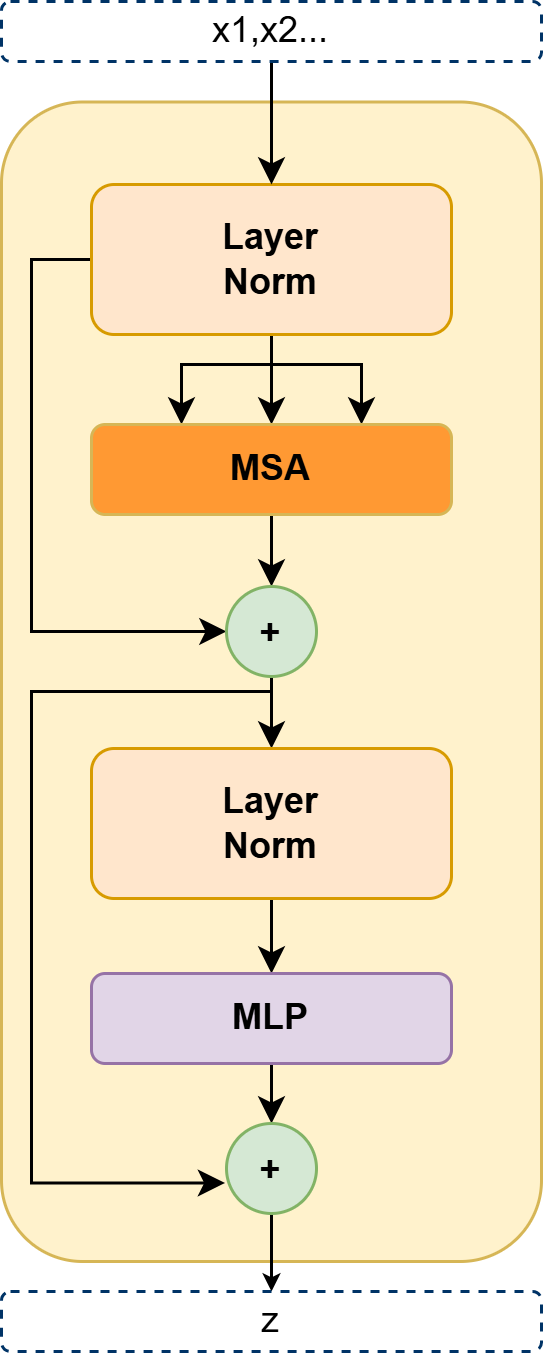

The diagram above was exported from draw.io. Its source (the exported page's mxGraphModel, read from the mxfile embedded in the PNG):
<mxGraphModel dx="1414" dy="849" grid="1" gridSize="10" guides="1" tooltips="1" connect="1" arrows="1" fold="1" page="1" pageScale="1" pageWidth="827" pageHeight="1169" math="0" shadow="0">
  <root>
    <mxCell id="0" />
    <mxCell id="1" parent="0" />
    <mxCell id="BYJDS6h4qwsYbGJhvaMh-1" parent="1" style="rounded=1;whiteSpace=wrap;html=1;roundedPerimeter=1;fillColor=#fff2cc;strokeColor=#d6b656;" value="" vertex="1">
      <mxGeometry height="386.5" width="180" x="40" y="73.5" as="geometry" />
    </mxCell>
    <mxCell id="BYJDS6h4qwsYbGJhvaMh-2" edge="1" parent="1" source="BYJDS6h4qwsYbGJhvaMh-6" style="edgeStyle=orthogonalEdgeStyle;rounded=0;orthogonalLoop=1;jettySize=auto;html=1;exitX=0.5;exitY=1;exitDx=0;exitDy=0;entryX=0.5;entryY=0;entryDx=0;entryDy=0;defaultLabelBackgroundColor=page;labelPadding=0 4;" target="BYJDS6h4qwsYbGJhvaMh-8">
      <mxGeometry relative="1" as="geometry" />
    </mxCell>
    <mxCell id="BYJDS6h4qwsYbGJhvaMh-3" edge="1" parent="1" style="edgeStyle=orthogonalEdgeStyle;rounded=0;orthogonalLoop=1;jettySize=auto;html=1;entryX=0.75;entryY=0;entryDx=0;entryDy=0;defaultLabelBackgroundColor=page;labelPadding=0 4;" target="BYJDS6h4qwsYbGJhvaMh-8">
      <mxGeometry relative="1" x="0.4" as="geometry">
        <mxPoint x="130" y="161" as="sourcePoint" />
      </mxGeometry>
    </mxCell>
    <mxCell id="BYJDS6h4qwsYbGJhvaMh-4" edge="1" parent="1" style="edgeStyle=orthogonalEdgeStyle;rounded=0;orthogonalLoop=1;jettySize=auto;html=1;entryX=0.25;entryY=0;entryDx=0;entryDy=0;defaultLabelBackgroundColor=page;labelPadding=0 4;" target="BYJDS6h4qwsYbGJhvaMh-8">
      <mxGeometry relative="1" x="0.4" as="geometry">
        <mxPoint x="130" y="161" as="sourcePoint" />
      </mxGeometry>
    </mxCell>
    <mxCell id="BYJDS6h4qwsYbGJhvaMh-5" edge="1" parent="1" source="BYJDS6h4qwsYbGJhvaMh-6" style="edgeStyle=orthogonalEdgeStyle;rounded=0;orthogonalLoop=1;jettySize=auto;html=1;exitX=0;exitY=0.5;exitDx=0;exitDy=0;entryX=0;entryY=0.5;entryDx=0;entryDy=0;defaultLabelBackgroundColor=page;labelPadding=0 4;" target="BYJDS6h4qwsYbGJhvaMh-10">
      <mxGeometry relative="1" as="geometry" />
    </mxCell>
    <mxCell id="BYJDS6h4qwsYbGJhvaMh-6" parent="1" style="rounded=1;whiteSpace=wrap;html=1;roundedPerimeter=1;fillColor=#ffe6cc;strokeColor=#d79b00;fontStyle=1" value="Layer&lt;br&gt;Norm" vertex="1">
      <mxGeometry height="50" width="120" x="70" y="101" as="geometry" />
    </mxCell>
    <mxCell id="BYJDS6h4qwsYbGJhvaMh-7" edge="1" parent="1" source="BYJDS6h4qwsYbGJhvaMh-8" style="edgeStyle=orthogonalEdgeStyle;rounded=0;orthogonalLoop=1;jettySize=auto;html=1;exitX=0.5;exitY=1;exitDx=0;exitDy=0;entryX=0.5;entryY=0;entryDx=0;entryDy=0;defaultLabelBackgroundColor=page;labelPadding=0 4;" target="BYJDS6h4qwsYbGJhvaMh-10">
      <mxGeometry relative="1" as="geometry" />
    </mxCell>
    <mxCell id="BYJDS6h4qwsYbGJhvaMh-8" parent="1" style="rounded=1;whiteSpace=wrap;html=1;roundedPerimeter=1;fillColor=#FF9933;strokeColor=#d6b656;fontStyle=1" value="MSA" vertex="1">
      <mxGeometry height="30" width="120" x="70" y="181" as="geometry" />
    </mxCell>
    <mxCell id="BYJDS6h4qwsYbGJhvaMh-9" edge="1" parent="1" source="BYJDS6h4qwsYbGJhvaMh-10" style="edgeStyle=orthogonalEdgeStyle;rounded=0;orthogonalLoop=1;jettySize=auto;html=1;exitX=0.5;exitY=1;exitDx=0;exitDy=0;entryX=0.5;entryY=0;entryDx=0;entryDy=0;defaultLabelBackgroundColor=page;labelPadding=0 4;" target="BYJDS6h4qwsYbGJhvaMh-12">
      <mxGeometry relative="1" as="geometry" />
    </mxCell>
    <mxCell id="BYJDS6h4qwsYbGJhvaMh-10" parent="1" style="ellipse;whiteSpace=wrap;html=1;shapeInside=1;aspect=fixed;fillColor=#d5e8d4;strokeColor=#82b366;fontStyle=1" value="+" vertex="1">
      <mxGeometry height="30" width="30" x="115" y="235" as="geometry" />
    </mxCell>
    <mxCell id="BYJDS6h4qwsYbGJhvaMh-11" edge="1" parent="1" source="BYJDS6h4qwsYbGJhvaMh-12" style="edgeStyle=orthogonalEdgeStyle;rounded=0;orthogonalLoop=1;jettySize=auto;html=1;exitX=0.5;exitY=1;exitDx=0;exitDy=0;entryX=0.5;entryY=0;entryDx=0;entryDy=0;defaultLabelBackgroundColor=page;labelPadding=0 4;" target="BYJDS6h4qwsYbGJhvaMh-14">
      <mxGeometry relative="1" as="geometry" />
    </mxCell>
    <mxCell id="BYJDS6h4qwsYbGJhvaMh-12" parent="1" style="rounded=1;whiteSpace=wrap;html=1;roundedPerimeter=1;fillColor=#ffe6cc;strokeColor=#d79b00;fontStyle=1" value="Layer&lt;br&gt;Norm" vertex="1">
      <mxGeometry height="50" width="120" x="70" y="289" as="geometry" />
    </mxCell>
    <mxCell id="BYJDS6h4qwsYbGJhvaMh-13" edge="1" parent="1" source="BYJDS6h4qwsYbGJhvaMh-14" style="edgeStyle=orthogonalEdgeStyle;rounded=0;orthogonalLoop=1;jettySize=auto;html=1;exitX=0.5;exitY=1;exitDx=0;exitDy=0;entryX=0.5;entryY=0;entryDx=0;entryDy=0;defaultLabelBackgroundColor=page;labelPadding=0 4;" target="BYJDS6h4qwsYbGJhvaMh-16">
      <mxGeometry relative="1" as="geometry" />
    </mxCell>
    <mxCell id="BYJDS6h4qwsYbGJhvaMh-14" parent="1" style="rounded=1;whiteSpace=wrap;html=1;roundedPerimeter=1;fillColor=#e1d5e7;strokeColor=#9673a6;fontStyle=1" value="MLP" vertex="1">
      <mxGeometry height="30" width="120" x="70" y="364" as="geometry" />
    </mxCell>
    <mxCell id="BYJDS6h4qwsYbGJhvaMh-15" edge="1" parent="1" source="BYJDS6h4qwsYbGJhvaMh-16" style="edgeStyle=orthogonalEdgeStyle;rounded=0;orthogonalLoop=1;jettySize=auto;html=1;exitX=0.5;exitY=1;exitDx=0;exitDy=0;entryX=0.5;entryY=0;entryDx=0;entryDy=0;defaultLabelBackgroundColor=page;labelPadding=0 4;endSize=3;" target="BYJDS6h4qwsYbGJhvaMh-20">
      <mxGeometry relative="1" as="geometry" />
    </mxCell>
    <mxCell id="BYJDS6h4qwsYbGJhvaMh-16" parent="1" style="ellipse;whiteSpace=wrap;html=1;shapeInside=1;aspect=fixed;fillColor=#d5e8d4;strokeColor=#82b366;fontStyle=1" value="+" vertex="1">
      <mxGeometry height="30" width="30" x="115" y="414" as="geometry" />
    </mxCell>
    <mxCell id="BYJDS6h4qwsYbGJhvaMh-17" edge="1" parent="1" style="edgeStyle=orthogonalEdgeStyle;rounded=0;orthogonalLoop=1;jettySize=auto;html=1;entryX=-0.016;entryY=0.661;entryDx=0;entryDy=0;entryPerimeter=0;defaultLabelBackgroundColor=page;labelPadding=0 4;" target="BYJDS6h4qwsYbGJhvaMh-16">
      <mxGeometry relative="1" x="0.2987" as="geometry">
        <Array as="points">
          <mxPoint x="50" y="270" />
          <mxPoint x="50" y="433.79999999999995" />
        </Array>
        <mxPoint x="130" y="270" as="sourcePoint" />
      </mxGeometry>
    </mxCell>
    <mxCell id="BYJDS6h4qwsYbGJhvaMh-18" edge="1" parent="1" style="endArrow=classic;html=1;rounded=0;defaultLabelBackgroundColor=page;labelPadding=0 4;" value="">
      <mxGeometry height="50" relative="1" width="50" as="geometry">
        <mxPoint x="130" y="60" as="sourcePoint" />
        <mxPoint x="130" y="101" as="targetPoint" />
      </mxGeometry>
    </mxCell>
    <mxCell id="BYJDS6h4qwsYbGJhvaMh-19" parent="1" style="rounded=1;whiteSpace=wrap;html=1;roundedPerimeter=1;fillColor=none;strokeColor=#003366;dashed=1;" value="x1,x2..." vertex="1">
      <mxGeometry height="20" width="180" x="40" y="40" as="geometry" />
    </mxCell>
    <mxCell id="BYJDS6h4qwsYbGJhvaMh-20" parent="1" style="rounded=1;whiteSpace=wrap;html=1;roundedPerimeter=1;fillColor=none;strokeColor=#003366;dashed=1;" value="z" vertex="1">
      <mxGeometry height="20" width="180" x="40" y="470" as="geometry" />
    </mxCell>
  </root>
</mxGraphModel>